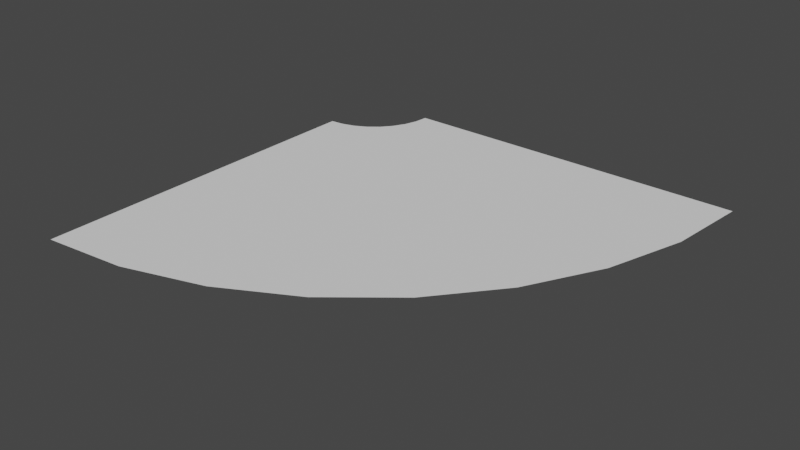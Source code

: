 # Source: angle90.blend  (saved by Blender 2.93.20; exported with 4.5.12 LTS)
import bpy
from mathutils import Matrix  # noqa: F401  (used for matrix-valued properties, if any)

bpy.ops.wm.read_factory_settings(use_empty=True)
scene = bpy.context.scene
scene.name = 'Scene'

# ---- collections
col_collection = bpy.data.collections.new('Collection'); scene.collection.children.link(col_collection)

# ---- world
world_world = bpy.data.worlds.new('World'); scene.world = world_world
world_world.use_nodes = True; world_world.node_tree.nodes.clear()
_N = world_world.node_tree.nodes; _L = world_world.node_tree.links
n0 = _N.new('ShaderNodeOutputWorld'); n0.name = 'World Output'; n0.location = (300, 300)
n1 = _N.new('ShaderNodeBackground'); n1.name = 'Background'; n1.location = (10, 300)
n1.inputs[0].default_value = (0.05088, 0.05088, 0.05088, 1.0)
_L.new(n1.outputs[0], n0.inputs[0])
n0.is_active_output = True
world_world.color = (0.05088, 0.05088, 0.05088)
world_world.use_sun_shadow = False
world_world.sun_shadow_jitter_overblur = 0.0

# ---- meshes
me_circle = bpy.data.meshes.new('Circle')
me_circle.from_pydata([(-8.742e-08, -1.0, 0.0), (0.1951, -0.9808, 0.0), (0.3827, -0.9239, 0.0), (0.5556, -0.8315, 0.0), (0.7071, -0.7071, 0.0), (0.8315, -0.5556, 0.0), (0.9239, -0.3827, 0.0), (0.9808, -0.1951, 0.0), (1.0, -4.371e-08, 0.0), (-5.664e-07, -6.0, 0.0), (1.171, -5.885, 0.0), (2.296, -5.543, 0.0), (3.333, -4.989, 0.0), (4.243, -4.243, 0.0), (4.989, -3.333, 0.0), (5.543, -2.296, 0.0), (5.885, -1.171, 0.0), (6.0, -3.405e-07, 0.0)], [], [(1, 0, 9, 10), (2, 1, 10, 11), (3, 2, 11, 12), (4, 3, 12, 13), (5, 4, 13, 14), (6, 5, 14, 15), (7, 6, 15, 16), (8, 7, 16, 17)])
_uv = me_circle.uv_layers.new(name='UVMap')
_uv.uv.foreach_set('vector', [0.9997, 0.892, 0.9997, 0.9995, 0.0001099, 0.9998, 0.0001099, 0.8924, 0.9997, 0.7694, 0.9997, 0.892, 0.0001099, 0.8924, 0.0001099, 0.7698, 0.9997, 0.6364, 0.9997, 0.7694, 0.0001099, 0.7698, 0.0001099, 0.6368, 0.9997, 0.4981, 0.9997, 0.6364, 0.0001099, 0.6368, 0.0001099, 0.4984, 0.9997, 0.3597, 0.9997, 0.4981, 0.0001099, 0.4984, 0.0001099, 0.3601, 0.9997, 0.2267, 0.9997, 0.3597, 0.0001099, 0.3601, 0.0001099, 0.2271, 0.9997, 0.1041, 0.9997, 0.2267, 0.0001099, 0.2271, 0.0001099, 0.1045, 0.9997, 0.0003516, 0.9997, 0.1041, 0.0001099, 0.1045, 0.0001099, 0.0007383])
me_circle.use_remesh_fix_poles = True
me_circle.use_remesh_preserve_attributes = False
me_circle.update()

# ---- objects
ob_circle = bpy.data.objects.new('Circle', me_circle)
ob_empty = bpy.data.objects.new('Empty', None)

# ---- transforms, parenting, visibility, modifiers, constraints
ob_circle.location = (-3.5, 0.0, 0.0)
ob_empty.location = (-3.5, 0.0, 0.0)
ob_empty.empty_display_type = 'ARROWS'

# ---- collection membership
col_collection.objects.link(ob_circle)
col_collection.objects.link(ob_empty)

# ---- scene / render settings (as saved in the file)
scene.frame_start = 1; scene.frame_end = 250; scene.frame_set(1)
scene.render.engine = 'BLENDER_EEVEE_NEXT'
scene.cycles.use_denoising = False
scene.cycles.samples = 128
scene.cycles.sampling_pattern = 'TABULATED_SOBOL'
scene.cycles.use_adaptive_sampling = False
scene.cycles.use_light_tree = False
scene.view_settings.view_transform = 'Filmic'
bpy.context.view_layer.update()

# ---- added for rendering (the .blend has no active camera and no usable light): camera, sun
cam_auto = bpy.data.cameras.new('AutoCamera')
cam_auto.lens = 50.0
cam_auto.sensor_width = 36.0
cam_auto.clip_end = 1000.0
ob_auto_camera = bpy.data.objects.new('AutoCamera', cam_auto)
scene.collection.objects.link(ob_auto_camera)
ob_auto_camera.location = (7.35079, -12.4209, 6.28063)
ob_auto_camera.rotation_euler = (1.09748, -7.21219e-08, 0.694738)
scene.camera = ob_auto_camera
light_auto_sun = bpy.data.lights.new('AutoSun', 'SUN')
light_auto_sun.energy = 3.0
light_auto_sun.angle = 0.0523599
ob_auto_sun = bpy.data.objects.new('AutoSun', light_auto_sun)
scene.collection.objects.link(ob_auto_sun)
ob_auto_sun.rotation_euler = (0.872665, 0.174533, 0.523599)
bpy.context.view_layer.update()
